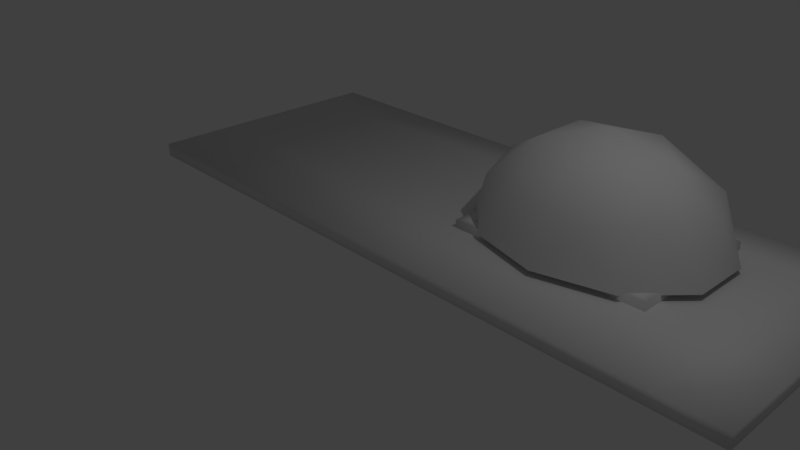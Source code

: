 # Source: wallwithwindow.blend  (saved by Blender 2.79.0; exported with 4.5.12 LTS)
import bpy
from mathutils import Matrix  # noqa: F401  (used for matrix-valued properties, if any)

bpy.ops.wm.read_factory_settings(use_empty=True)
scene = bpy.context.scene
scene.name = 'Scene'

# ---- collections
col_collection_1 = bpy.data.collections.new('Collection 1'); scene.collection.children.link(col_collection_1)

# ---- materials (node trees are filled in below, after node groups)
mat_wallmaterial = bpy.data.materials.new('WallMaterial')
mat_wallmaterial.alpha_threshold = 0.0
mat_wallmaterial.use_transparent_shadow = False
mat_wallmaterial.roughness = 0.5
mat_windowmaterial = bpy.data.materials.new('WindowMaterial')
mat_windowmaterial.alpha_threshold = 0.0
mat_windowmaterial.use_transparent_shadow = False
mat_windowmaterial.roughness = 0.5
mat_viewamaterial = bpy.data.materials.new('ViewAMaterial')
mat_viewamaterial.alpha_threshold = 0.0
mat_viewamaterial.use_transparent_shadow = False
mat_viewamaterial.roughness = 0.5
mat_viewbmaterial = bpy.data.materials.new('ViewBMaterial')
mat_viewbmaterial.alpha_threshold = 0.0
mat_viewbmaterial.use_transparent_shadow = False
mat_viewbmaterial.roughness = 0.5

# ---- material node trees

# ---- world
world_world = bpy.data.worlds.new('World'); scene.world = world_world
world_world.color = (0.05088, 0.05088, 0.05088)
world_world.use_sun_shadow = False
world_world.sun_shadow_jitter_overblur = 0.0
world_world.cycles.sampling_method = 'MANUAL'

# ---- cameras
cam_camera = bpy.data.cameras.new('Camera')
cam_camera.clip_end = 100.0
cam_camera.lens = 35.0
cam_camera.sensor_width = 32.0
cam_camera.sensor_height = 18.0
cam_camera.ortho_scale = 7.314
cam_camera.dof.focus_distance = 0.0
cam_camera.dof.aperture_fstop = 128.0

# ---- lights
light_lamp = bpy.data.lights.new('Lamp', 'POINT')
light_lamp.transmission_factor = 0.0
light_lamp.cutoff_distance = 30.0
light_lamp.energy = 100.0
light_lamp.shadow_buffer_clip_start = 1.001
light_lamp.shadow_soft_size = 0.1
light_lamp.shadow_maximum_resolution = 0.006
light_lamp.use_absolute_resolution = True

# ---- meshes
me_wallwithwindows = bpy.data.meshes.new('WallWithWindows')
me_wallwithwindows.from_pydata([(-5.0, 0.0, -0.1), (-5.0, 0.0, 0.1), (-5.0, 4.0, -0.1), (-5.0, 4.0, 0.1), (5.0, 0.0, -0.1), (5.0, 0.0, 0.1), (5.0, 4.0, -0.1), (5.0, 4.0, 0.1), (4.161, -2.384e-07, -0.1), (3.236, -2.384e-07, -0.1), (0.4517, -2.384e-07, -0.1), (0.4517, 7.153e-07, 0.1), (3.236, 7.153e-07, 0.1), (4.161, 7.153e-07, 0.1), (4.161, 4.0, 0.1), (3.236, 4.0, 0.1), (0.4517, 4.0, 0.1), (0.4517, 4.0, -0.1), (3.236, 4.0, -0.1), (4.161, 4.0, -0.1), (-5.0, 3.366, 0.1), (-5.0, 1.234, 0.1), (0.4517, 1.234, 0.1), (0.4517, 3.366, 0.1), (3.236, 1.234, 0.1), (3.236, 3.366, 0.1), (4.161, 1.234, 0.1), (4.161, 3.366, 0.1), (5.0, 1.234, 0.1), (5.0, 3.366, 0.1), (5.0, 3.366, -0.1), (5.0, 1.234, -0.1), (4.161, 1.234, -0.1), (4.161, 3.366, -0.1), (3.236, 1.234, -0.1), (3.236, 3.366, -0.1), (0.4517, 1.234, -0.1), (0.4517, 3.366, -0.1), (-5.0, 1.234, -0.1), (-5.0, 3.366, -0.1), (0.3772, 1.212, -0.217), (0.3772, 1.212, 0.217), (0.3772, 3.382, -0.217), (0.3772, 3.382, 0.217), (3.291, 1.212, -0.217), (3.291, 1.212, 0.217), (3.291, 3.382, -0.217), (3.291, 3.382, 0.217), (2.293, 1.212, -0.217), (1.376, 1.212, -0.217), (1.376, 1.212, 0.217), (2.293, 1.212, 0.217), (2.293, 3.382, 0.217), (1.376, 3.382, 0.217), (1.376, 3.382, -0.217), (2.293, 3.382, -0.217), (0.3772, 2.638, 0.217), (0.3772, 1.955, 0.217), (0.5958, 1.375, 0.217), (0.5958, 3.219, 0.217), (3.073, 1.375, 0.217), (3.073, 3.219, 0.217), (3.291, 1.955, 0.217), (3.291, 2.638, 0.217), (3.291, 2.638, -0.217), (3.291, 1.955, -0.217), (3.073, 1.375, -0.217), (3.073, 3.219, -0.217), (0.5958, 1.375, -0.217), (0.5958, 3.219, -0.217), (0.3772, 1.955, -0.217), (0.3772, 2.638, -0.217), (2.178, 3.057, 1.428), (1.111, 2.779, 1.428), (1.111, 1.879, 1.428), (2.837, 2.329, 1.428), (2.178, 1.601, 1.428), (3.132, 3.057, 0.9548), (1.406, 3.507, 0.9548), (0.3387, 2.329, 0.9548), (1.406, 1.151, 0.9548), (3.132, 1.601, 0.9548), (2.385, 1.09, 0.8404), (0.5694, 1.563, 0.8404), (0.1565, 1.879, 0.1891), (0.5694, 3.095, 0.8404), (0.8159, 1.151, 0.1891), (0.8159, 3.507, 0.1891), (2.385, 3.568, 0.8404), (3.507, 2.329, 0.8404), (0.1565, 2.779, 0.1891), (2.95, 3.507, 0.1891), (1.883, 2.329, 1.646), (3.61, 1.879, 0.1891), (3.61, 2.779, 0.1891), (1.883, 0.8723, 0.1891), (2.95, 1.151, 0.1891), (1.883, 3.785, 0.1891)], [], [(0, 1, 21, 38), (2, 3, 16, 17), (6, 7, 29, 30), (4, 5, 13, 8), (30, 33, 19, 6), (20, 23, 16, 3), (8, 13, 12, 9), (9, 12, 11, 10), (10, 11, 1, 0), (23, 25, 15, 16), (25, 27, 14, 15), (7, 14, 27, 29), (17, 16, 15, 18), (18, 15, 14, 19), (19, 14, 7, 6), (33, 35, 18, 19), (17, 18, 35, 37), (2, 17, 37, 39), (22, 23, 20, 21), (11, 22, 21, 1), (12, 24, 22, 11), (26, 27, 25, 24), (13, 26, 24, 12), (29, 27, 26, 28), (28, 26, 13, 5), (30, 29, 28, 31), (31, 28, 5, 4), (32, 33, 30, 31), (8, 32, 31, 4), (34, 35, 33, 32), (9, 34, 32, 8), (36, 34, 9, 10), (38, 21, 20, 39), (39, 20, 3, 2), (39, 37, 36, 38), (38, 36, 10, 0), (41, 70, 40), (43, 54, 42), (47, 64, 46), (45, 48, 44), (67, 46, 64), (59, 43, 56), (51, 49, 48), (50, 40, 49), (52, 59, 61), (47, 61, 63), (53, 55, 54), (52, 46, 55), (54, 67, 69), (42, 69, 71), (59, 57, 58), (58, 41, 50), (59, 68, 69), (60, 50, 51), (61, 62, 63), (60, 45, 62), (63, 65, 64), (65, 45, 44), (67, 65, 66), (66, 44, 48), (59, 67, 61), (66, 49, 68), (70, 56, 71), (71, 43, 42), (69, 70, 71), (68, 40, 70), (66, 58, 60), (67, 60, 61), (41, 57, 70), (43, 53, 54), (47, 63, 64), (45, 51, 48), (67, 55, 46), (59, 53, 43), (51, 50, 49), (50, 41, 40), (52, 53, 59), (47, 52, 61), (53, 52, 55), (52, 47, 46), (54, 55, 67), (42, 54, 69), (59, 56, 57), (58, 57, 41), (59, 58, 68), (60, 58, 50), (61, 60, 62), (60, 51, 45), (63, 62, 65), (65, 62, 45), (67, 64, 65), (66, 65, 44), (59, 69, 67), (66, 48, 49), (70, 57, 56), (71, 56, 43), (69, 68, 70), (68, 49, 40), (66, 68, 58), (67, 66, 60), (91, 77, 88), (90, 79, 84), (96, 82, 81), (76, 92, 75), (83, 74, 80), (72, 73, 78), (93, 89, 94), (89, 75, 77), (76, 75, 81), (95, 82, 96), (96, 81, 93), (74, 76, 80), (84, 83, 86), (84, 79, 83), (73, 74, 79), (87, 85, 90), (97, 88, 78), (75, 72, 77), (91, 88, 97), (82, 76, 81), (73, 92, 74), (78, 73, 85), (74, 92, 76), (88, 72, 78), (81, 75, 89), (93, 81, 89), (95, 80, 82), (80, 76, 82), (86, 83, 80), (90, 85, 79), (79, 74, 83), (97, 78, 87), (94, 77, 91), (77, 72, 88), (72, 92, 73), (75, 92, 72), (86, 80, 95), (87, 78, 85), (94, 89, 77), (85, 73, 79)])
me_wallwithwindows.polygons.foreach_set('use_smooth', [True] * 140)
me_wallwithwindows.polygons.foreach_set('material_index', [0, 0, 0, 0, 0, 0, 0, 0, 0, 0, 0, 0, 0, 0, 0, 0, 0, 0, 0, 0, 0, 0, 0, 0, 0, 0, 0, 0, 0, 0, 0, 0, 0, 0, 0, 0, 1, 1, 1, 1, 1, 1, 1, 1, 1, 1, 1, 1, 1, 1, 1, 1, 1, 1, 1, 1, 1, 1, 1, 1, 1, 1, 1, 1, 1, 1, 1, 1, 1, 1, 1, 1, 1, 1, 1, 1, 1, 1, 1, 1, 1, 1, 1, 1, 1, 1, 1, 1, 1, 1, 1, 1, 1, 1, 1, 1, 1, 1, 1, 1, 3, 3, 3, 3, 3, 3, 3, 3, 3, 3, 3, 3, 3, 3, 3, 3, 3, 3, 3, 3, 3, 3, 3, 3, 3, 3, 3, 3, 3, 3, 3, 3, 3, 3, 3, 3, 3, 3, 3, 3])
_uv = me_wallwithwindows.uv_layers.new(name='UVMap')
_uv.uv.foreach_set('vector', [-1.123, -0.05696, -1.123, -0.05696, -1.123, 0.3524, -1.123, 0.3524, -1.123, 1.27, -1.123, 1.27, 0.6851, 1.27, 0.6851, 1.27, 2.194, 1.27, 2.194, 1.27, 2.194, 1.059, 2.194, 1.059, 2.194, -0.05696, 2.194, -0.05696, 1.915, -0.05696, 1.915, -0.05696, 2.194, 1.059, 1.915, 1.059, 1.915, 1.27, 2.194, 1.27, -1.123, 1.059, 0.6851, 1.059, 0.6851, 1.27, -1.123, 1.27, 1.915, -0.05696, 1.915, -0.05696, 1.608, -0.05696, 1.608, -0.05696, 1.608, -0.05696, 1.608, -0.05696, 0.6851, -0.05696, 0.6851, -0.05696, 0.6851, -0.05696, 0.6851, -0.05696, -1.123, -0.05696, -1.123, -0.05696, 0.6851, 1.059, 1.608, 1.059, 1.608, 1.27, 0.6851, 1.27, 1.608, 1.059, 1.915, 1.059, 1.915, 1.27, 1.608, 1.27, 2.194, 1.27, 1.915, 1.27, 1.915, 1.059, 2.194, 1.059, 0.6851, 1.27, 0.6851, 1.27, 1.608, 1.27, 1.608, 1.27, 1.608, 1.27, 1.608, 1.27, 1.915, 1.27, 1.915, 1.27, 1.915, 1.27, 1.915, 1.27, 2.194, 1.27, 2.194, 1.27, 1.915, 1.059, 1.608, 1.059, 1.608, 1.27, 1.915, 1.27, 0.6851, 1.27, 1.608, 1.27, 1.608, 1.059, 0.6851, 1.059, -1.123, 1.27, 0.6851, 1.27, 0.6851, 1.059, -1.123, 1.059, 0.6851, 0.3524, 0.6851, 1.059, -1.123, 1.059, -1.123, 0.3524, 0.6851, -0.05696, 0.6851, 0.3524, -1.123, 0.3524, -1.123, -0.05696, 1.608, -0.05696, 1.608, 0.3524, 0.6851, 0.3524, 0.6851, -0.05696, 1.915, 0.3524, 1.915, 1.059, 1.608, 1.059, 1.608, 0.3524, 1.915, -0.05696, 1.915, 0.3524, 1.608, 0.3524, 1.608, -0.05696, 2.194, 1.059, 1.915, 1.059, 1.915, 0.3524, 2.194, 0.3524, 2.194, 0.3524, 1.915, 0.3524, 1.915, -0.05696, 2.194, -0.05696, 2.194, 1.059, 2.194, 1.059, 2.194, 0.3524, 2.194, 0.3524, 2.194, 0.3524, 2.194, 0.3524, 2.194, -0.05696, 2.194, -0.05696, 1.915, 0.3524, 1.915, 1.059, 2.194, 1.059, 2.194, 0.3524, 1.915, -0.05696, 1.915, 0.3524, 2.194, 0.3524, 2.194, -0.05696, 1.608, 0.3524, 1.608, 1.059, 1.915, 1.059, 1.915, 0.3524, 1.608, -0.05696, 1.608, 0.3524, 1.915, 0.3524, 1.915, -0.05696, 0.6851, 0.3524, 1.608, 0.3524, 1.608, -0.05696, 0.6851, -0.05696, -1.123, 0.3524, -1.123, 0.3524, -1.123, 1.059, -1.123, 1.059, -1.123, 1.059, -1.123, 1.059, -1.123, 1.27, -1.123, 1.27, -1.123, 1.059, 0.6851, 1.059, 0.6851, 0.3524, -1.123, 0.3524, -1.123, 0.3524, 0.6851, 0.3524, 0.6851, -0.05696, -1.123, -0.05696, 0.106, 0.6085, 0.4777, 0.3915, 0.106, 0.3915, 0.5886, 0.6085, 1.088, 0.3915, 0.5886, 0.3915, 0.1909, 0.6085, -0.1808, 0.3915, 0.1909, 0.3915, 0.04555, 0.6085, -0.4536, 0.3915, 0.04555, 0.3915, 0.9363, 0.1096, 1.046, 0.1909, 1.046, -0.1808, 0.6979, 0.1096, 0.5886, 0.1909, 0.5886, -0.1808, 0.5464, 0.6085, 0.08775, 0.3915, 0.5464, 0.3915, 0.08775, 0.6085, -0.4114, 0.3915, 0.08775, 0.3915, 0.5464, 0.1909, -0.3021, 0.1096, 0.9363, 0.1096, 0.04555, 0.1909, -0.06372, 0.1096, 0.04555, -0.1808, 0.08775, 0.6085, 0.5464, 0.3915, 0.08775, 0.3915, 0.5464, 0.6085, 1.046, 0.3915, 0.5464, 0.3915, 0.08775, 0.1909, 0.9363, 0.1096, -0.3021, 0.1096, 0.5886, 0.1909, 0.6979, 0.1096, 0.5886, -0.1808, 0.6979, 0.1096, 0.5886, -0.5223, 0.6979, -0.8127, 0.6979, 0.1873, 0.5886, 0.106, 1.088, 0.106, 0.1096, 0.6085, -0.8127, 0.3915, 0.1096, 0.3915, 0.9363, 0.1873, 0.08775, 0.106, 0.5464, 0.106, 0.9363, 0.1096, 1.046, -0.5223, 1.046, -0.1808, 0.9363, 0.1873, 1.046, 0.106, 1.046, 0.4777, 0.8192, 0.6085, 0.4777, 0.3915, 0.8192, 0.3915, 0.4777, 0.3915, 0.106, 0.6085, 0.106, 0.3915, 0.9363, 0.1096, 1.046, -0.5223, 0.9363, -0.8127, 0.9363, 0.1873, 1.046, 0.106, 0.5464, 0.106, 0.6979, 0.6085, 1.936, 0.3915, 1.936, 0.6085, 0.9363, 0.1873, 0.08775, 0.106, -0.3021, 0.1873, 0.4777, 0.3915, 0.8192, 0.6085, 0.8192, 0.3915, 0.8192, 0.3915, 1.191, 0.6085, 1.191, 0.3915, 0.6979, 0.1096, 0.5886, -0.5223, 0.5886, -0.1808, 0.6979, 0.1873, 0.5886, 0.106, 0.5886, 0.4777, 0.9363, 0.3915, -0.3021, 0.6085, 0.9363, 0.6085, 0.1096, 0.3915, -0.8127, 0.6085, 0.1096, 0.6085, 0.106, 0.6085, 0.4777, 0.6085, 0.4777, 0.3915, 0.5886, 0.6085, 1.088, 0.6085, 1.088, 0.3915, 0.1909, 0.6085, -0.1808, 0.6085, -0.1808, 0.3915, 0.04555, 0.6085, -0.4536, 0.6085, -0.4536, 0.3915, 0.9363, 0.1096, 0.5464, 0.1909, 1.046, 0.1909, 0.6979, 0.1096, 1.088, 0.1909, 0.5886, 0.1909, 0.5464, 0.6085, 0.08775, 0.6085, 0.08775, 0.3915, 0.08775, 0.6085, -0.4114, 0.6085, -0.4114, 0.3915, 0.5464, 0.1909, 0.08775, 0.1909, -0.3021, 0.1096, 0.04555, 0.1909, -0.4536, 0.1909, -0.06372, 0.1096, 0.08775, 0.6085, 0.5464, 0.6085, 0.5464, 0.3915, 0.5464, 0.6085, 1.046, 0.6085, 1.046, 0.3915, 0.08775, 0.1909, 0.5464, 0.1909, 0.9363, 0.1096, 0.5886, 0.1909, 1.088, 0.1909, 0.6979, 0.1096, 0.6979, 0.1096, 0.5886, -0.1808, 0.5886, -0.5223, 0.6979, 0.1873, 0.5886, 0.4777, 0.5886, 0.106, 0.1096, 0.6085, -0.8127, 0.6085, -0.8127, 0.3915, 0.9363, 0.1873, -0.3021, 0.1873, 0.08775, 0.106, 0.9363, 0.1096, 0.9363, -0.8127, 1.046, -0.5223, 0.9363, 0.1873, 0.5464, 0.106, 1.046, 0.106, 0.8192, 0.6085, 0.4777, 0.6085, 0.4777, 0.3915, 0.4777, 0.3915, 0.4777, 0.6085, 0.106, 0.6085, 0.9363, 0.1096, 1.046, -0.1808, 1.046, -0.5223, 0.9363, 0.1873, 1.046, 0.4777, 1.046, 0.106, 0.6979, 0.6085, 0.6979, 0.3915, 1.936, 0.3915, 0.9363, 0.1873, 0.5464, 0.106, 0.08775, 0.106, 0.4777, 0.3915, 0.4777, 0.6085, 0.8192, 0.6085, 0.8192, 0.3915, 0.8192, 0.6085, 1.191, 0.6085, 0.6979, 0.1096, 0.6979, -0.8127, 0.5886, -0.5223, 0.6979, 0.1873, 1.088, 0.106, 0.5886, 0.106, 0.9363, 0.3915, -0.3021, 0.3915, -0.3021, 0.6085, 0.1096, 0.3915, -0.8127, 0.3915, -0.8127, 0.6085, 0.1259, 0.975, 0.1708, 0.6874, 0.3629, 0.8579, 1.0, 0.6581, 0.9073, 0.4901, 1.0, 0.322, 0.1259, 0.005117, 0.3629, 0.1222, 0.1708, 0.2928, 0.4343, 0.3147, 0.5054, 0.4901, 0.2775, 0.4901, 0.8664, 0.2796, 0.6909, 0.3843, 0.6381, 0.1555, 0.4343, 0.6654, 0.6909, 0.5958, 0.6381, 0.8246, 0.0, 0.3182, 0.06903, 0.4901, 0.0, 0.6619, 0.06903, 0.4901, 0.2775, 0.4901, 0.1708, 0.6874, 0.4343, 0.3147, 0.2775, 0.4901, 0.1708, 0.2928, 0.5059, 0.0, 0.3629, 0.1222, 0.1259, 0.005117, 0.1259, 0.005117, 0.1708, 0.2928, 0.0, 0.3182, 0.6909, 0.3843, 0.4343, 0.3147, 0.6381, 0.1555, 1.0, 0.322, 0.8664, 0.2796, 0.8874, 0.01411, 1.0, 0.322, 0.9073, 0.4901, 0.8664, 0.2796, 0.6909, 0.5958, 0.6909, 0.3843, 0.9073, 0.4901, 0.8874, 0.966, 0.8664, 0.7005, 1.0, 0.6581, 0.5059, 1.0, 0.3629, 0.8579, 0.6381, 0.8246, 0.2775, 0.4901, 0.4343, 0.6654, 0.1708, 0.6874, 0.1259, 0.975, 0.3629, 0.8579, 0.5059, 1.0, 0.3629, 0.1222, 0.4343, 0.3147, 0.1708, 0.2928, 0.6909, 0.5958, 0.5054, 0.4901, 0.6909, 0.3843, 0.6381, 0.8246, 0.6909, 0.5958, 0.8664, 0.7005, 0.6909, 0.3843, 0.5054, 0.4901, 0.4343, 0.3147, 0.3629, 0.8579, 0.4343, 0.6654, 0.6381, 0.8246, 0.1708, 0.2928, 0.2775, 0.4901, 0.06903, 0.4901, 0.0, 0.3182, 0.1708, 0.2928, 0.06903, 0.4901, 0.5059, 0.0, 0.6381, 0.1555, 0.3629, 0.1222, 0.6381, 0.1555, 0.4343, 0.3147, 0.3629, 0.1222, 0.8874, 0.01411, 0.8664, 0.2796, 0.6381, 0.1555, 1.0, 0.6581, 0.8664, 0.7005, 0.9073, 0.4901, 0.9073, 0.4901, 0.6909, 0.3843, 0.8664, 0.2796, 0.5059, 1.0, 0.6381, 0.8246, 0.8874, 0.966, 0.0, 0.6619, 0.1708, 0.6874, 0.1259, 0.975, 0.1708, 0.6874, 0.4343, 0.6654, 0.3629, 0.8579, 0.4343, 0.6654, 0.5054, 0.4901, 0.6909, 0.5958, 0.2775, 0.4901, 0.5054, 0.4901, 0.4343, 0.6654, 0.8874, 0.01411, 0.6381, 0.1555, 0.5059, 0.0, 0.8874, 0.966, 0.6381, 0.8246, 0.8664, 0.7005, 0.0, 0.6619, 0.06903, 0.4901, 0.1708, 0.6874, 0.8664, 0.7005, 0.6909, 0.5958, 0.9073, 0.4901])
me_wallwithwindows.materials.append(mat_wallmaterial)
me_wallwithwindows.materials.append(mat_windowmaterial)
me_wallwithwindows.materials.append(mat_viewamaterial)
me_wallwithwindows.materials.append(mat_viewbmaterial)
me_wallwithwindows.use_remesh_preserve_volume = False
me_wallwithwindows.use_remesh_preserve_attributes = False
me_wallwithwindows.use_mirror_vertex_groups = False
me_wallwithwindows.update()

# ---- objects
ob_cube = bpy.data.objects.new('Cube', me_wallwithwindows)
ob_lamp = bpy.data.objects.new('Lamp', light_lamp)
ob_camera = bpy.data.objects.new('Camera', cam_camera)

# ---- transforms, parenting, visibility, modifiers, constraints
ob_cube.location = (0.0, 0.0, 0.0)
ob_cube.lineart.crease_threshold = 0.0
_vg = ob_cube.vertex_groups.new(name='Wall')
_vg = ob_cube.vertex_groups.new(name='Window')
_vg = ob_cube.vertex_groups.new(name='ViewA')
_vg = ob_cube.vertex_groups.new(name='ViewB')
ob_lamp.location = (4.076, 1.005, 5.904)
ob_lamp.rotation_euler = (0.6503, 0.05522, 1.866)
ob_lamp.lock_rotations_4d = False
ob_lamp.empty_display_type = 'ARROWS'
ob_lamp.color = (0.0, 0.0, 0.0, 0.0)
ob_lamp.lineart.crease_threshold = 0.0
ob_camera.location = (7.481, -6.508, 5.344)
ob_camera.rotation_euler = (1.109, 0.0, 0.8149)
ob_camera.lock_rotations_4d = False
ob_camera.empty_display_type = 'ARROWS'
ob_camera.color = (0.0, 0.0, 0.0, 0.0)
ob_camera.display_type = 'WIRE'
ob_camera.lineart.crease_threshold = 0.0

# ---- collection membership
col_collection_1.objects.link(ob_cube)
col_collection_1.objects.link(ob_lamp)
col_collection_1.objects.link(ob_camera)

# ---- scene / render settings (as saved in the file)
scene.camera = ob_camera
scene.frame_start = 1; scene.frame_end = 250; scene.frame_set(1)
scene.render.engine = 'BLENDER_EEVEE_NEXT'
scene.render.resolution_percentage = 50
scene.render.dither_intensity = 0.0
scene.cycles.use_denoising = False
scene.cycles.samples = 128
scene.cycles.sampling_pattern = 'TABULATED_SOBOL'
scene.cycles.use_adaptive_sampling = False
scene.cycles.use_light_tree = False
scene.cycles.blur_glossy = 0.0
scene.cycles.sample_clamp_indirect = 0.0
scene.view_settings.view_transform = 'Standard'
bpy.context.view_layer.update()
